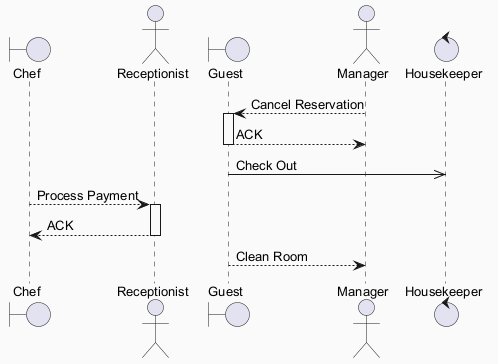

The diagram above was rendered by PlantUML. Its source (embedded in the PNG):
@startuml
skinparam backgroundColor #FAFAFA
skinparam classBackgroundColor #FFF3E0
skinparam classBorderColor #E65100
skinparam defaultFontSize 13
boundary "Chef" as C
actor "Receptionist" as R
boundary "Guest" as G
actor "Manager" as M
control "Housekeeper" as H
M --> G : Cancel Reservation
activate G
G --> M : ACK
deactivate G
G ->> H : Check Out
C --> R : Process Payment
activate R
R --> C : ACK
deactivate R
G --> M : Clean Room
@enduml